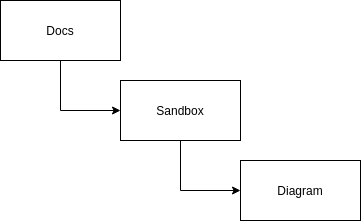

The diagram above was exported from draw.io. Its source (the exported page's mxGraphModel, read from the mxfile embedded in the PNG):
<mxGraphModel dx="1422" dy="771" grid="1" gridSize="10" guides="1" tooltips="1" connect="1" arrows="1" fold="1" page="1" pageScale="1" pageWidth="827" pageHeight="1169" math="0" shadow="0">
  <root>
    <mxCell id="0" />
    <mxCell id="1" parent="0" />
    <mxCell id="7pJhgkFf0FNIkDTkrsBe-7" style="edgeStyle=orthogonalEdgeStyle;rounded=0;orthogonalLoop=1;jettySize=auto;html=1;exitX=0.5;exitY=1;exitDx=0;exitDy=0;entryX=0;entryY=0.5;entryDx=0;entryDy=0;" edge="1" parent="1" source="7pJhgkFf0FNIkDTkrsBe-1" target="7pJhgkFf0FNIkDTkrsBe-3">
      <mxGeometry relative="1" as="geometry" />
    </mxCell>
    <mxCell id="7pJhgkFf0FNIkDTkrsBe-1" value="Docs" style="rounded=0;whiteSpace=wrap;html=1;" vertex="1" parent="1">
      <mxGeometry x="160" y="160" width="120" height="60" as="geometry" />
    </mxCell>
    <mxCell id="7pJhgkFf0FNIkDTkrsBe-6" style="edgeStyle=orthogonalEdgeStyle;rounded=0;orthogonalLoop=1;jettySize=auto;html=1;exitX=0.5;exitY=1;exitDx=0;exitDy=0;entryX=0;entryY=0.5;entryDx=0;entryDy=0;" edge="1" parent="1" source="7pJhgkFf0FNIkDTkrsBe-3" target="7pJhgkFf0FNIkDTkrsBe-4">
      <mxGeometry relative="1" as="geometry" />
    </mxCell>
    <mxCell id="7pJhgkFf0FNIkDTkrsBe-3" value="Sandbox" style="rounded=0;whiteSpace=wrap;html=1;" vertex="1" parent="1">
      <mxGeometry x="280" y="240" width="120" height="60" as="geometry" />
    </mxCell>
    <mxCell id="7pJhgkFf0FNIkDTkrsBe-4" value="Diagram" style="rounded=0;whiteSpace=wrap;html=1;" vertex="1" parent="1">
      <mxGeometry x="400" y="320" width="120" height="60" as="geometry" />
    </mxCell>
  </root>
</mxGraphModel>